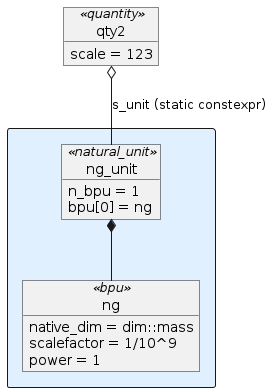

The diagram above was rendered by PlantUML. Its source (embedded in the PNG):
@startuml
object qty2<<quantity>>
qty2 : scale = 123

rectangle #e0f0ff {

object ng_unit<<natural_unit>>
ng_unit : n_bpu = 1
ng_unit : bpu[0] = ng

object ng<<bpu>>
ng : native_dim = dim::mass
ng : scalefactor = 1/10^9
ng : power = 1

qty2 o-- ng_unit : s_unit (static constexpr)

ng_unit *-- ng

}
@enduml